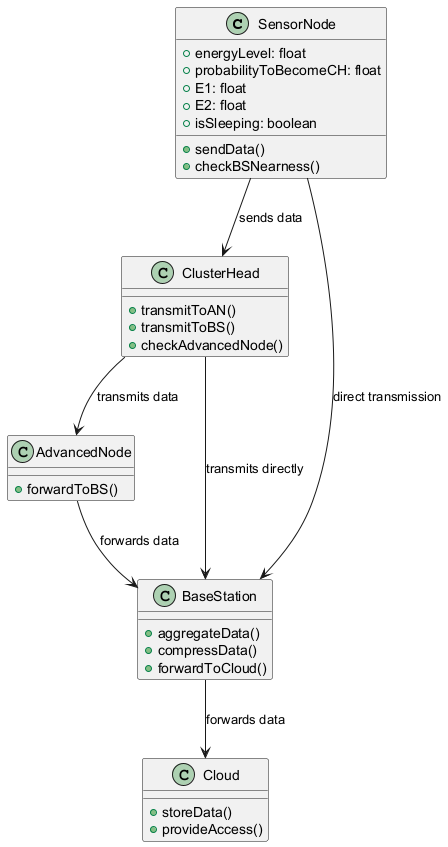

The diagram above was rendered by PlantUML. Its source (embedded in the PNG):
@startuml
class SensorNode {
  +energyLevel: float
  +probabilityToBecomeCH: float
  +E1: float
  +E2: float
  +isSleeping: boolean
  +sendData()
  +checkBSNearness()
}

class ClusterHead {
  +transmitToAN()
  +transmitToBS()
  +checkAdvancedNode()
}

class AdvancedNode {
  +forwardToBS()
}

class BaseStation {
  +aggregateData()
  +compressData()
  +forwardToCloud()
}

class Cloud {
  +storeData()
  +provideAccess()
}

SensorNode --> ClusterHead : sends data
SensorNode --> BaseStation : direct transmission
ClusterHead --> AdvancedNode : transmits data
AdvancedNode --> BaseStation : forwards data
ClusterHead --> BaseStation : transmits directly
BaseStation --> Cloud : forwards data
@enduml